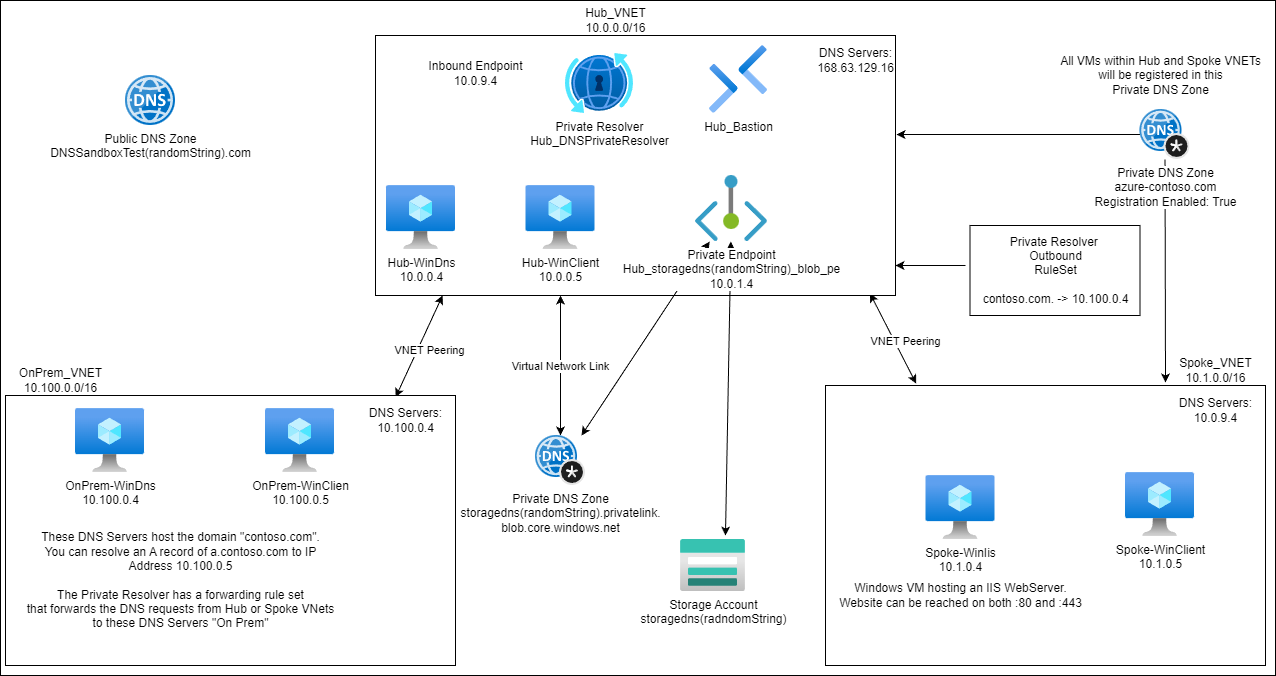

The diagram above was exported from draw.io. Its source (the exported page's mxGraphModel, read from the mxfile embedded in the PNG):
<mxGraphModel dx="1259" dy="779" grid="1" gridSize="10" guides="1" tooltips="1" connect="1" arrows="1" fold="1" page="1" pageScale="1" pageWidth="10000" pageHeight="10000" math="0" shadow="0">
  <root>
    <mxCell id="0" />
    <mxCell id="1" parent="0" />
    <mxCell id="47" value="" style="whiteSpace=wrap;html=1;" parent="1" vertex="1">
      <mxGeometry x="45" y="35" width="1275" height="675" as="geometry" />
    </mxCell>
    <mxCell id="2" value="" style="rounded=0;whiteSpace=wrap;html=1;" parent="1" vertex="1">
      <mxGeometry x="870" y="420" width="440" height="280" as="geometry" />
    </mxCell>
    <mxCell id="3" value="Spoke_VNET&lt;br&gt;10.1.0.0/16" style="text;html=1;align=center;verticalAlign=middle;resizable=0;points=[];autosize=1;strokeColor=none;fillColor=none;" parent="1" vertex="1">
      <mxGeometry x="1210" y="385" width="100" height="40" as="geometry" />
    </mxCell>
    <mxCell id="29" style="edgeStyle=none;html=1;entryX=0.206;entryY=-0.007;entryDx=0;entryDy=0;entryPerimeter=0;exitX=0.951;exitY=0.992;exitDx=0;exitDy=0;exitPerimeter=0;startArrow=classic;startFill=1;" parent="1" source="6" target="2" edge="1">
      <mxGeometry relative="1" as="geometry" />
    </mxCell>
    <mxCell id="30" value="VNET Peering" style="edgeLabel;html=1;align=center;verticalAlign=middle;resizable=0;points=[];" parent="29" vertex="1" connectable="0">
      <mxGeometry x="0.35" y="1" relative="1" as="geometry">
        <mxPoint x="3" y="-12" as="offset" />
      </mxGeometry>
    </mxCell>
    <mxCell id="6" value="" style="rounded=0;whiteSpace=wrap;html=1;" parent="1" vertex="1">
      <mxGeometry x="420" y="70" width="520" height="260" as="geometry" />
    </mxCell>
    <mxCell id="7" value="Hub_VNET&lt;br&gt;10.0.0.0/16" style="text;html=1;align=center;verticalAlign=middle;resizable=0;points=[];autosize=1;strokeColor=none;fillColor=none;" parent="1" vertex="1">
      <mxGeometry x="620" y="35.00000000000003" width="80" height="40" as="geometry" />
    </mxCell>
    <mxCell id="51" style="edgeStyle=none;html=1;entryX=0.129;entryY=1;entryDx=0;entryDy=0;entryPerimeter=0;exitX=0.867;exitY=0.006;exitDx=0;exitDy=0;exitPerimeter=0;startArrow=classic;startFill=1;" parent="1" source="8" target="6" edge="1">
      <mxGeometry relative="1" as="geometry" />
    </mxCell>
    <mxCell id="53" value="VNET Peering" style="edgeLabel;html=1;align=center;verticalAlign=middle;resizable=0;points=[];" parent="51" vertex="1" connectable="0">
      <mxGeometry x="0.5272" y="2" relative="1" as="geometry">
        <mxPoint y="31" as="offset" />
      </mxGeometry>
    </mxCell>
    <mxCell id="8" value="" style="whiteSpace=wrap;html=1;" parent="1" vertex="1">
      <mxGeometry x="50" y="430" width="450" height="270" as="geometry" />
    </mxCell>
    <mxCell id="9" value="OnPrem_VNET&lt;br&gt;10.100.0.0/16" style="text;html=1;align=center;verticalAlign=middle;resizable=0;points=[];autosize=1;strokeColor=none;fillColor=none;" parent="1" vertex="1">
      <mxGeometry x="50" y="395" width="110" height="40" as="geometry" />
    </mxCell>
    <mxCell id="10" value="Private Resolver&lt;br&gt;Hub_DNSPrivateResolver" style="aspect=fixed;html=1;points=[];align=center;image;fontSize=12;image=img/lib/azure2/networking/DNS_Private_Resolver.svg;" parent="1" vertex="1">
      <mxGeometry x="610" y="88.00000000000003" width="68" height="60" as="geometry" />
    </mxCell>
    <mxCell id="13" value="OnPrem-WinDns&lt;br&gt;10.100.0.4" style="aspect=fixed;html=1;points=[];align=center;image;fontSize=12;image=img/lib/azure2/compute/Virtual_Machine.svg;" parent="1" vertex="1">
      <mxGeometry x="120" y="443" width="69" height="64" as="geometry" />
    </mxCell>
    <mxCell id="38" style="edgeStyle=none;html=1;startArrow=classic;startFill=1;" parent="1" source="24" edge="1">
      <mxGeometry relative="1" as="geometry">
        <mxPoint x="605" y="330" as="targetPoint" />
      </mxGeometry>
    </mxCell>
    <mxCell id="39" value="Virtual Network Link" style="edgeLabel;html=1;align=center;verticalAlign=middle;resizable=0;points=[];" parent="38" vertex="1" connectable="0">
      <mxGeometry x="0.4287" y="-1" relative="1" as="geometry">
        <mxPoint x="-2" y="30" as="offset" />
      </mxGeometry>
    </mxCell>
    <mxCell id="24" value="Private DNS Zone&lt;br&gt;storagedns(randomString).privatelink.&lt;br&gt;blob.core.windows.net" style="sketch=0;aspect=fixed;html=1;points=[];align=center;image;fontSize=12;image=img/lib/mscae/DNS_Private_Zones.svg;" parent="1" vertex="1">
      <mxGeometry x="580" y="470" width="50" height="50" as="geometry" />
    </mxCell>
    <mxCell id="26" value="Storage Account&lt;br&gt;storagedns(radndomString)" style="aspect=fixed;html=1;points=[];align=center;image;fontSize=12;image=img/lib/azure2/storage/Storage_Accounts.svg;" parent="1" vertex="1">
      <mxGeometry x="725" y="574" width="65" height="52" as="geometry" />
    </mxCell>
    <mxCell id="31" value="Spoke-WinIis&lt;br&gt;10.1.0.4" style="aspect=fixed;html=1;points=[];align=center;image;fontSize=12;image=img/lib/azure2/compute/Virtual_Machine.svg;" parent="1" vertex="1">
      <mxGeometry x="970.5" y="510" width="69" height="64" as="geometry" />
    </mxCell>
    <mxCell id="32" value="Windows VM hosting an IIS WebServer.&lt;br&gt;Website can be reached on both :80 and :443" style="text;html=1;align=center;verticalAlign=middle;resizable=0;points=[];autosize=1;strokeColor=none;fillColor=none;" parent="1" vertex="1">
      <mxGeometry x="870" y="610" width="270" height="40" as="geometry" />
    </mxCell>
    <mxCell id="34" value="Hub_Bastion" style="aspect=fixed;html=1;points=[];align=center;image;fontSize=12;image=img/lib/azure2/networking/Bastions.svg;" parent="1" vertex="1">
      <mxGeometry x="754" y="80" width="57.99999999999999" height="68" as="geometry" />
    </mxCell>
    <mxCell id="36" style="edgeStyle=none;html=1;entryX=0.692;entryY=-0.077;entryDx=0;entryDy=0;entryPerimeter=0;startArrow=classic;startFill=1;" parent="1" source="35" target="26" edge="1">
      <mxGeometry relative="1" as="geometry" />
    </mxCell>
    <mxCell id="37" style="edgeStyle=none;html=1;entryX=0.92;entryY=0;entryDx=0;entryDy=0;entryPerimeter=0;startArrow=classic;startFill=1;" parent="1" source="35" target="24" edge="1">
      <mxGeometry relative="1" as="geometry" />
    </mxCell>
    <mxCell id="35" value="Private Endpoint&lt;br&gt;Hub_storagedns(randomString)_blob_pe&lt;br&gt;10.0.1.4" style="aspect=fixed;html=1;points=[];align=center;image;fontSize=12;image=img/lib/azure2/networking/Private_Endpoint.svg;" parent="1" vertex="1">
      <mxGeometry x="740" y="210" width="72" height="66" as="geometry" />
    </mxCell>
    <mxCell id="41" style="edgeStyle=none;html=1;entryX=1.002;entryY=0.381;entryDx=0;entryDy=0;entryPerimeter=0;startArrow=none;startFill=0;" parent="1" source="40" target="6" edge="1">
      <mxGeometry relative="1" as="geometry" />
    </mxCell>
    <mxCell id="42" style="edgeStyle=none;html=1;startArrow=none;startFill=0;entryX=0;entryY=-0.2;entryDx=0;entryDy=0;entryPerimeter=0;" parent="1" source="40" target="50" edge="1">
      <mxGeometry relative="1" as="geometry">
        <mxPoint x="1195" y="420" as="targetPoint" />
      </mxGeometry>
    </mxCell>
    <mxCell id="40" value="Private DNS Zone&lt;br&gt;azure-contoso.com&lt;br&gt;Registration Enabled: True" style="sketch=0;aspect=fixed;html=1;points=[];align=center;image;fontSize=12;image=img/lib/mscae/DNS_Private_Zones.svg;" parent="1" vertex="1">
      <mxGeometry x="1184.5" y="144" width="50" height="50" as="geometry" />
    </mxCell>
    <mxCell id="43" value="All VMs within Hub and Spoke VNETs&lt;br&gt;will be registered in this&lt;br&gt;Private DNS Zone" style="text;html=1;align=center;verticalAlign=middle;resizable=0;points=[];autosize=1;strokeColor=none;fillColor=none;" parent="1" vertex="1">
      <mxGeometry x="1094.5" y="80" width="220" height="60" as="geometry" />
    </mxCell>
    <mxCell id="45" value="Public DNS Zone&lt;br&gt;DNSSandboxTest(randomString).com" style="sketch=0;aspect=fixed;html=1;points=[];align=center;image;fontSize=12;image=img/lib/mscae/DNS.svg;" parent="1" vertex="1">
      <mxGeometry x="170" y="110" width="50" height="50" as="geometry" />
    </mxCell>
    <mxCell id="46" value="These DNS Servers host the domain &quot;contoso.com&quot;.&lt;br&gt;You can resolve an A record of a.contoso.com to IP&lt;br&gt;Address 10.100.0.5&lt;br&gt;&lt;br&gt;The Private Resolver has a forwarding rule set&lt;br&gt;that forwards the DNS requests from Hub or Spoke VNets&lt;br&gt;to these DNS Servers &quot;On Prem&quot;" style="text;html=1;align=center;verticalAlign=middle;resizable=0;points=[];autosize=1;strokeColor=none;fillColor=none;" parent="1" vertex="1">
      <mxGeometry x="60" y="560" width="330" height="110" as="geometry" />
    </mxCell>
    <mxCell id="50" value="DNS Servers:&lt;br&gt;10.0.9.4" style="text;html=1;align=center;verticalAlign=middle;resizable=0;points=[];autosize=1;strokeColor=none;fillColor=none;" parent="1" vertex="1">
      <mxGeometry x="1210" y="425" width="100" height="40" as="geometry" />
    </mxCell>
    <mxCell id="54" value="Inbound Endpoint&lt;br&gt;10.0.9.4" style="text;html=1;align=center;verticalAlign=middle;resizable=0;points=[];autosize=1;strokeColor=none;fillColor=none;" parent="1" vertex="1">
      <mxGeometry x="460" y="88" width="120" height="40" as="geometry" />
    </mxCell>
    <mxCell id="55" value="DNS Servers:&lt;br&gt;168.63.129.16" style="text;html=1;align=center;verticalAlign=middle;resizable=0;points=[];autosize=1;strokeColor=none;fillColor=none;" parent="1" vertex="1">
      <mxGeometry x="850" y="75" width="100" height="40" as="geometry" />
    </mxCell>
    <mxCell id="56" value="DNS Servers:&lt;br&gt;10.100.0.4" style="text;html=1;align=center;verticalAlign=middle;resizable=0;points=[];autosize=1;strokeColor=none;fillColor=none;" parent="1" vertex="1">
      <mxGeometry x="400" y="435" width="100" height="40" as="geometry" />
    </mxCell>
    <mxCell id="57" value="OnPrem-WinClien&lt;br&gt;10.100.0.5" style="aspect=fixed;html=1;points=[];align=center;image;fontSize=12;image=img/lib/azure2/compute/Virtual_Machine.svg;" parent="1" vertex="1">
      <mxGeometry x="310" y="443" width="69" height="64" as="geometry" />
    </mxCell>
    <mxCell id="58" value="Spoke-WinClient&lt;br&gt;10.1.0.5" style="aspect=fixed;html=1;points=[];align=center;image;fontSize=12;image=img/lib/azure2/compute/Virtual_Machine.svg;" parent="1" vertex="1">
      <mxGeometry x="1170" y="507" width="69" height="64" as="geometry" />
    </mxCell>
    <mxCell id="59" value="Hub-WinClient&lt;br&gt;10.0.0.5" style="aspect=fixed;html=1;points=[];align=center;image;fontSize=12;image=img/lib/azure2/compute/Virtual_Machine.svg;" parent="1" vertex="1">
      <mxGeometry x="570.5" y="220" width="69" height="64" as="geometry" />
    </mxCell>
    <mxCell id="61" style="edgeStyle=none;html=1;startArrow=none;startFill=0;" parent="1" edge="1">
      <mxGeometry relative="1" as="geometry">
        <mxPoint x="1010" y="300" as="sourcePoint" />
        <mxPoint x="940" y="300" as="targetPoint" />
      </mxGeometry>
    </mxCell>
    <mxCell id="60" value="Private Resolver&amp;nbsp;&lt;br&gt;Outbound&lt;br&gt;RuleSet&lt;br&gt;&lt;br&gt;contoso.com. -&amp;gt; 10.100.0.4" style="text;html=1;align=center;verticalAlign=middle;resizable=0;points=[];autosize=1;strokeColor=default;fillColor=none;" parent="1" vertex="1">
      <mxGeometry x="1014.5" y="260" width="170" height="90" as="geometry" />
    </mxCell>
    <mxCell id="62" value="Hub-WinDns&lt;br&gt;10.0.0.4" style="aspect=fixed;html=1;points=[];align=center;image;fontSize=12;image=img/lib/azure2/compute/Virtual_Machine.svg;" parent="1" vertex="1">
      <mxGeometry x="431" y="220" width="69" height="64" as="geometry" />
    </mxCell>
  </root>
</mxGraphModel>